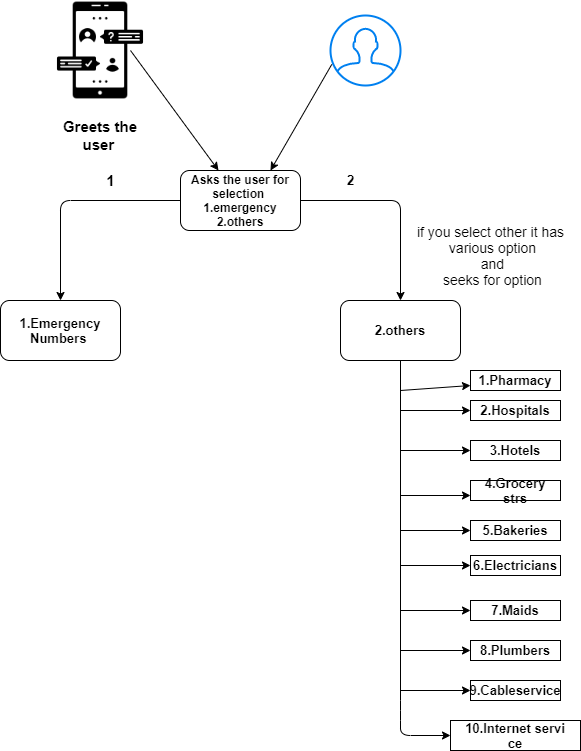

The diagram above was exported from draw.io. Its source (the exported page's mxGraphModel, read from the mxfile embedded in the PNG):
<mxGraphModel dx="1014" dy="529" grid="1" gridSize="10" guides="1" tooltips="1" connect="1" arrows="1" fold="1" page="1" pageScale="1" pageWidth="827" pageHeight="1169" math="0" shadow="0">
  <root>
    <mxCell id="0" />
    <mxCell id="1" parent="0" />
    <mxCell id="P3KK05OPPMiWlx9_mFBa-2" value="" style="html=1;verticalLabelPosition=bottom;align=center;labelBackgroundColor=#ffffff;verticalAlign=top;strokeWidth=2;strokeColor=#0080F0;shadow=0;dashed=0;shape=mxgraph.ios7.icons.user;" vertex="1" parent="1">
      <mxGeometry x="360" y="35" width="70" height="70" as="geometry" />
    </mxCell>
    <mxCell id="P3KK05OPPMiWlx9_mFBa-3" value="" style="shape=image;html=1;verticalAlign=top;verticalLabelPosition=bottom;labelBackgroundColor=#ffffff;imageAspect=0;aspect=fixed;image=https://cdn3.iconfinder.com/data/icons/digital-banking-solid-fast-transfer/512/customer_live_chat_service-128.png" vertex="1" parent="1">
      <mxGeometry x="80" y="20" width="100" height="100" as="geometry" />
    </mxCell>
    <mxCell id="P3KK05OPPMiWlx9_mFBa-4" value="&lt;b&gt;&lt;font style=&quot;font-size: 15px&quot;&gt;Greets the user&lt;/font&gt;&lt;/b&gt;&amp;nbsp;" style="text;html=1;strokeColor=none;fillColor=none;align=center;verticalAlign=middle;whiteSpace=wrap;rounded=0;" vertex="1" parent="1">
      <mxGeometry x="80" y="140" width="100" height="30" as="geometry" />
    </mxCell>
    <mxCell id="P3KK05OPPMiWlx9_mFBa-5" value="&lt;b&gt;Asks the user for selection&amp;nbsp;&lt;br&gt;1.emergency&lt;br&gt;2.others&lt;/b&gt;" style="rounded=1;whiteSpace=wrap;html=1;" vertex="1" parent="1">
      <mxGeometry x="210" y="190" width="120" height="60" as="geometry" />
    </mxCell>
    <mxCell id="P3KK05OPPMiWlx9_mFBa-6" value="" style="endArrow=classic;html=1;" edge="1" parent="1" target="P3KK05OPPMiWlx9_mFBa-5">
      <mxGeometry width="50" height="50" relative="1" as="geometry">
        <mxPoint x="160" y="70" as="sourcePoint" />
        <mxPoint x="210" y="20" as="targetPoint" />
      </mxGeometry>
    </mxCell>
    <mxCell id="P3KK05OPPMiWlx9_mFBa-7" value="" style="endArrow=classic;html=1;exitX=0.018;exitY=0.699;exitDx=0;exitDy=0;exitPerimeter=0;entryX=0.75;entryY=0;entryDx=0;entryDy=0;" edge="1" parent="1" source="P3KK05OPPMiWlx9_mFBa-2" target="P3KK05OPPMiWlx9_mFBa-5">
      <mxGeometry width="50" height="50" relative="1" as="geometry">
        <mxPoint x="330" y="240" as="sourcePoint" />
        <mxPoint x="380" y="190" as="targetPoint" />
      </mxGeometry>
    </mxCell>
    <mxCell id="P3KK05OPPMiWlx9_mFBa-8" value="&lt;b&gt;&lt;font style=&quot;font-size: 13px&quot;&gt;1.Emergency Numbers&amp;nbsp;&lt;/font&gt;&lt;/b&gt;" style="rounded=1;whiteSpace=wrap;html=1;" vertex="1" parent="1">
      <mxGeometry x="30" y="320" width="120" height="60" as="geometry" />
    </mxCell>
    <mxCell id="P3KK05OPPMiWlx9_mFBa-9" value="&lt;b&gt;&lt;font style=&quot;font-size: 13px&quot;&gt;2.others&lt;/font&gt;&lt;/b&gt;" style="rounded=1;whiteSpace=wrap;html=1;" vertex="1" parent="1">
      <mxGeometry x="370" y="320" width="120" height="60" as="geometry" />
    </mxCell>
    <mxCell id="P3KK05OPPMiWlx9_mFBa-10" value="" style="endArrow=classic;html=1;exitX=1;exitY=0.5;exitDx=0;exitDy=0;entryX=0.5;entryY=0;entryDx=0;entryDy=0;" edge="1" parent="1" source="P3KK05OPPMiWlx9_mFBa-5" target="P3KK05OPPMiWlx9_mFBa-9">
      <mxGeometry width="50" height="50" relative="1" as="geometry">
        <mxPoint x="330" y="240" as="sourcePoint" />
        <mxPoint x="590" y="220" as="targetPoint" />
        <Array as="points">
          <mxPoint x="430" y="220" />
        </Array>
      </mxGeometry>
    </mxCell>
    <mxCell id="P3KK05OPPMiWlx9_mFBa-11" value="" style="endArrow=classic;html=1;entryX=0.5;entryY=0;entryDx=0;entryDy=0;exitX=0;exitY=0.5;exitDx=0;exitDy=0;" edge="1" parent="1" source="P3KK05OPPMiWlx9_mFBa-5" target="P3KK05OPPMiWlx9_mFBa-8">
      <mxGeometry width="50" height="50" relative="1" as="geometry">
        <mxPoint x="220" y="300" as="sourcePoint" />
        <mxPoint x="380" y="190" as="targetPoint" />
        <Array as="points">
          <mxPoint x="90" y="220" />
        </Array>
      </mxGeometry>
    </mxCell>
    <mxCell id="P3KK05OPPMiWlx9_mFBa-12" value="&lt;b&gt;&lt;font style=&quot;font-size: 15px&quot;&gt;1&lt;/font&gt;&lt;/b&gt;" style="text;html=1;align=center;verticalAlign=middle;resizable=0;points=[];autosize=1;" vertex="1" parent="1">
      <mxGeometry x="130" y="190" width="20" height="20" as="geometry" />
    </mxCell>
    <mxCell id="P3KK05OPPMiWlx9_mFBa-13" value="&lt;font style=&quot;font-size: 13px&quot;&gt;&lt;b&gt;2&lt;/b&gt;&lt;/font&gt;" style="text;html=1;align=center;verticalAlign=middle;resizable=0;points=[];autosize=1;" vertex="1" parent="1">
      <mxGeometry x="370" y="190" width="20" height="20" as="geometry" />
    </mxCell>
    <mxCell id="P3KK05OPPMiWlx9_mFBa-14" value="" style="endArrow=classic;html=1;exitX=0.5;exitY=1;exitDx=0;exitDy=0;entryX=0;entryY=0.5;entryDx=0;entryDy=0;" edge="1" parent="1" source="P3KK05OPPMiWlx9_mFBa-9" target="P3KK05OPPMiWlx9_mFBa-22">
      <mxGeometry width="50" height="50" relative="1" as="geometry">
        <mxPoint x="330" y="440" as="sourcePoint" />
        <mxPoint x="380" y="740" as="targetPoint" />
        <Array as="points">
          <mxPoint x="430" y="730" />
          <mxPoint x="430" y="755" />
        </Array>
      </mxGeometry>
    </mxCell>
    <mxCell id="P3KK05OPPMiWlx9_mFBa-20" value="&lt;span style=&quot;font-size: 13px&quot;&gt;&lt;b&gt;2.Hospitals&lt;/b&gt;&lt;/span&gt;" style="rounded=0;whiteSpace=wrap;html=1;" vertex="1" parent="1">
      <mxGeometry x="500" y="420" width="90" height="20" as="geometry" />
    </mxCell>
    <mxCell id="P3KK05OPPMiWlx9_mFBa-22" value="&lt;b&gt;&lt;font style=&quot;font-size: 13px&quot;&gt;10.Internet servi&lt;br&gt;ce&lt;/font&gt;&lt;/b&gt;" style="rounded=0;whiteSpace=wrap;html=1;" vertex="1" parent="1">
      <mxGeometry x="480" y="740" width="130" height="30" as="geometry" />
    </mxCell>
    <mxCell id="P3KK05OPPMiWlx9_mFBa-23" value="&lt;b&gt;&lt;font style=&quot;font-size: 13px&quot;&gt;1.Pharmacy&lt;/font&gt;&lt;/b&gt;" style="rounded=0;whiteSpace=wrap;html=1;" vertex="1" parent="1">
      <mxGeometry x="500" y="390" width="90" height="20" as="geometry" />
    </mxCell>
    <mxCell id="P3KK05OPPMiWlx9_mFBa-24" value="&lt;b&gt;&lt;font style=&quot;font-size: 13px&quot;&gt;3.Hotels&lt;/font&gt;&lt;/b&gt;" style="rounded=0;whiteSpace=wrap;html=1;" vertex="1" parent="1">
      <mxGeometry x="500" y="460" width="90" height="20" as="geometry" />
    </mxCell>
    <mxCell id="P3KK05OPPMiWlx9_mFBa-25" value="&lt;b&gt;&lt;font style=&quot;font-size: 13px&quot;&gt;4.Grocery strs&lt;/font&gt;&lt;/b&gt;" style="rounded=0;whiteSpace=wrap;html=1;" vertex="1" parent="1">
      <mxGeometry x="500" y="500" width="90" height="20" as="geometry" />
    </mxCell>
    <mxCell id="P3KK05OPPMiWlx9_mFBa-26" value="&lt;b&gt;&lt;font style=&quot;font-size: 13px&quot;&gt;5.Bakeries&lt;/font&gt;&lt;/b&gt;" style="rounded=0;whiteSpace=wrap;html=1;" vertex="1" parent="1">
      <mxGeometry x="500" y="540" width="90" height="20" as="geometry" />
    </mxCell>
    <mxCell id="P3KK05OPPMiWlx9_mFBa-27" value="&lt;span style=&quot;font-size: 13px&quot;&gt;&lt;b&gt;6.Electricians&lt;/b&gt;&lt;/span&gt;" style="rounded=0;whiteSpace=wrap;html=1;" vertex="1" parent="1">
      <mxGeometry x="500" y="575" width="90" height="20" as="geometry" />
    </mxCell>
    <mxCell id="P3KK05OPPMiWlx9_mFBa-28" value="&lt;b&gt;&lt;font style=&quot;font-size: 13px&quot;&gt;7.Maids&lt;/font&gt;&lt;/b&gt;" style="rounded=0;whiteSpace=wrap;html=1;" vertex="1" parent="1">
      <mxGeometry x="500" y="620" width="90" height="20" as="geometry" />
    </mxCell>
    <mxCell id="P3KK05OPPMiWlx9_mFBa-29" value="&lt;b&gt;&lt;font style=&quot;font-size: 13px&quot;&gt;8.Plumbers&lt;/font&gt;&lt;/b&gt;" style="rounded=0;whiteSpace=wrap;html=1;" vertex="1" parent="1">
      <mxGeometry x="500" y="660" width="90" height="20" as="geometry" />
    </mxCell>
    <mxCell id="P3KK05OPPMiWlx9_mFBa-30" value="&lt;b&gt;&lt;font style=&quot;font-size: 13px&quot;&gt;9.Cableservice&lt;/font&gt;&lt;/b&gt;" style="rounded=0;whiteSpace=wrap;html=1;" vertex="1" parent="1">
      <mxGeometry x="500" y="700" width="90" height="20" as="geometry" />
    </mxCell>
    <mxCell id="P3KK05OPPMiWlx9_mFBa-32" value="" style="endArrow=classic;html=1;entryX=0;entryY=0.5;entryDx=0;entryDy=0;" edge="1" parent="1" target="P3KK05OPPMiWlx9_mFBa-30">
      <mxGeometry width="50" height="50" relative="1" as="geometry">
        <mxPoint x="430" y="710" as="sourcePoint" />
        <mxPoint x="480" y="670" as="targetPoint" />
      </mxGeometry>
    </mxCell>
    <mxCell id="P3KK05OPPMiWlx9_mFBa-33" value="" style="endArrow=classic;html=1;entryX=0;entryY=0.5;entryDx=0;entryDy=0;" edge="1" parent="1" target="P3KK05OPPMiWlx9_mFBa-29">
      <mxGeometry width="50" height="50" relative="1" as="geometry">
        <mxPoint x="430" y="670" as="sourcePoint" />
        <mxPoint x="550" y="510" as="targetPoint" />
      </mxGeometry>
    </mxCell>
    <mxCell id="P3KK05OPPMiWlx9_mFBa-34" value="" style="endArrow=classic;html=1;" edge="1" parent="1">
      <mxGeometry width="50" height="50" relative="1" as="geometry">
        <mxPoint x="430" y="630" as="sourcePoint" />
        <mxPoint x="500" y="630" as="targetPoint" />
      </mxGeometry>
    </mxCell>
    <mxCell id="P3KK05OPPMiWlx9_mFBa-35" value="" style="endArrow=classic;html=1;" edge="1" parent="1">
      <mxGeometry width="50" height="50" relative="1" as="geometry">
        <mxPoint x="430" y="585" as="sourcePoint" />
        <mxPoint x="500" y="585" as="targetPoint" />
      </mxGeometry>
    </mxCell>
    <mxCell id="P3KK05OPPMiWlx9_mFBa-36" value="" style="endArrow=classic;html=1;entryX=0;entryY=0.5;entryDx=0;entryDy=0;" edge="1" parent="1" target="P3KK05OPPMiWlx9_mFBa-26">
      <mxGeometry width="50" height="50" relative="1" as="geometry">
        <mxPoint x="430" y="550" as="sourcePoint" />
        <mxPoint x="480" y="500" as="targetPoint" />
      </mxGeometry>
    </mxCell>
    <mxCell id="P3KK05OPPMiWlx9_mFBa-37" value="" style="endArrow=classic;html=1;entryX=0;entryY=0.75;entryDx=0;entryDy=0;" edge="1" parent="1" target="P3KK05OPPMiWlx9_mFBa-25">
      <mxGeometry width="50" height="50" relative="1" as="geometry">
        <mxPoint x="430" y="515" as="sourcePoint" />
        <mxPoint x="490" y="470" as="targetPoint" />
      </mxGeometry>
    </mxCell>
    <mxCell id="P3KK05OPPMiWlx9_mFBa-38" value="" style="endArrow=classic;html=1;" edge="1" parent="1">
      <mxGeometry width="50" height="50" relative="1" as="geometry">
        <mxPoint x="430" y="470" as="sourcePoint" />
        <mxPoint x="500" y="470" as="targetPoint" />
      </mxGeometry>
    </mxCell>
    <mxCell id="P3KK05OPPMiWlx9_mFBa-39" value="" style="endArrow=classic;html=1;entryX=0;entryY=0.5;entryDx=0;entryDy=0;" edge="1" parent="1" target="P3KK05OPPMiWlx9_mFBa-20">
      <mxGeometry width="50" height="50" relative="1" as="geometry">
        <mxPoint x="430" y="430" as="sourcePoint" />
        <mxPoint x="480" y="390" as="targetPoint" />
      </mxGeometry>
    </mxCell>
    <mxCell id="P3KK05OPPMiWlx9_mFBa-40" value="" style="endArrow=classic;html=1;entryX=0;entryY=0.75;entryDx=0;entryDy=0;" edge="1" parent="1" target="P3KK05OPPMiWlx9_mFBa-23">
      <mxGeometry width="50" height="50" relative="1" as="geometry">
        <mxPoint x="430" y="410" as="sourcePoint" />
        <mxPoint x="480" y="360" as="targetPoint" />
      </mxGeometry>
    </mxCell>
    <mxCell id="P3KK05OPPMiWlx9_mFBa-42" value="&lt;font style=&quot;font-size: 14px&quot;&gt;if you select other it has&lt;br&gt;&amp;nbsp;various option&lt;br&gt;&amp;nbsp;and&lt;br&gt;&amp;nbsp;seeks for option&lt;/font&gt;" style="text;html=1;align=center;verticalAlign=middle;resizable=0;points=[];autosize=1;" vertex="1" parent="1">
      <mxGeometry x="440" y="240" width="160" height="70" as="geometry" />
    </mxCell>
  </root>
</mxGraphModel>